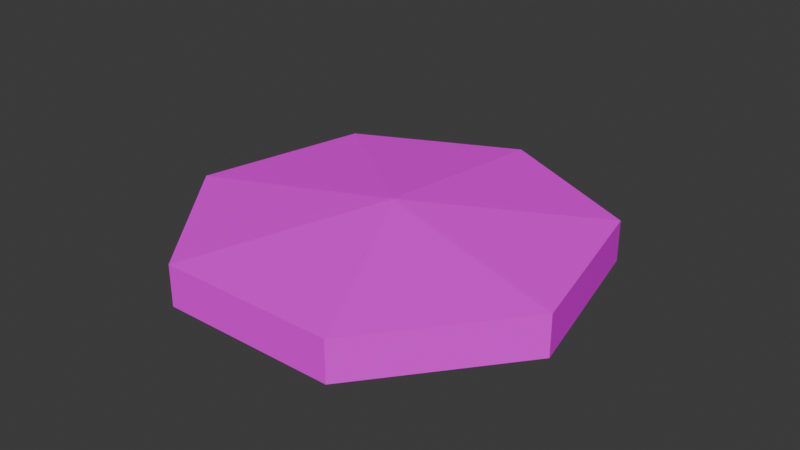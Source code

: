 # Source: Cookie01.blend  (saved by Blender 4.3.32; exported with 4.5.12 LTS)
import bpy
from mathutils import Matrix  # noqa: F401  (used for matrix-valued properties, if any)

bpy.ops.wm.read_factory_settings(use_empty=True)
scene = bpy.context.scene
scene.name = 'Scene'

# ---- collections
col_collection = bpy.data.collections.new('Collection'); scene.collection.children.link(col_collection)

# ---- images (referenced by path relative to the original .blend; pixels are not part of the script)
import os
ASSET_DIR = os.environ.get("B2B_ASSET_DIR", "")  # directory of the original .blend (textures are referenced by path, not embedded)
HERE = os.path.dirname(os.path.abspath(__file__))  # packed textures are extracted next to this script under _unpacked/

def load_image(name, relpath, width, height, colorspace="sRGB"):
    """Load a texture the original file referenced (path relative to the .blend, or extracted next to this script)."""
    p = next((c for c in (os.path.join(HERE, relpath), os.path.join(ASSET_DIR, relpath)) if relpath and os.path.exists(c)), "")
    if p:
        img = bpy.data.images.load(p, check_existing=True)
        img.name = name
    else:  # same state as the original file: an image datablock whose file is absent (Cycles renders it pink)
        img = bpy.data.images.new(name, width, height)
        img.source = "FILE"
        img.filepath = "//" + (relpath or name)
    img.colorspace_settings.name = colorspace
    return img
img_cookie01_a_jpg = load_image('Cookie01_a.jpg', 'Cookie01_a.jpg', 1024, 1024, 'sRGB')

# ---- materials (node trees are filled in below, after node groups)
mat_primary = bpy.data.materials.new('Primary')
mat_primary.alpha_threshold = 0.0
mat_primary.roughness = 0.5
mat_primary.line_color = (0.0, 0.0, 0.0, 1.0)

# ---- material node trees
mat_primary.use_nodes = True; mat_primary.node_tree.nodes.clear()
_N = mat_primary.node_tree.nodes; _L = mat_primary.node_tree.links
n0 = _N.new('ShaderNodeOutputMaterial'); n0.name = 'Material Output'; n0.location = (300, 300)
n1 = _N.new('ShaderNodeBsdfPrincipled'); n1.name = 'Principled BSDF'; n1.location = (10, 300)
n1.inputs[3].default_value = 1.45
n1.inputs[13].default_value = 0.05
n2 = _N.new('ShaderNodeTexImage'); n2.name = 'Image Texture'; n2.location = (-280, 280)
n2.image = img_cookie01_a_jpg
n2.interpolation = 'Closest'
_L.new(n1.outputs[0], n0.inputs[0])
_L.new(n2.outputs[0], n1.inputs[0])
n0.is_active_output = True

# ---- world
world_world = bpy.data.worlds.new('World'); scene.world = world_world
world_world.use_nodes = True; world_world.node_tree.nodes.clear()
_N = world_world.node_tree.nodes; _L = world_world.node_tree.links
n0 = _N.new('ShaderNodeOutputWorld'); n0.name = 'World Output'; n0.location = (300, 300)
n1 = _N.new('ShaderNodeBackground'); n1.name = 'Background'; n1.location = (10, 300)
n1.inputs[0].default_value = (0.05088, 0.05088, 0.05088, 1.0)
_L.new(n1.outputs[0], n0.inputs[0])
n0.is_active_output = True
world_world.color = (0.05088, 0.05088, 0.05088)
world_world.sun_shadow_jitter_overblur = 0.0

# ---- meshes
me_cylinder = bpy.data.meshes.new('Cylinder')
me_cylinder.from_pydata([(-3.418e-10, 0.06232, -3.725e-09), (-3.418e-10, 0.06232, 0.01313), (0.05131, 0.03761, -3.725e-09), (0.05131, 0.03761, 0.01313), (0.06398, -0.01791, -3.725e-09), (0.06398, -0.01791, 0.01313), (0.02847, -0.06244, -3.725e-09), (0.02847, -0.06244, 0.01313), (-0.02847, -0.06244, -3.725e-09), (-0.02847, -0.06244, 0.01313), (-0.06398, -0.01791, -3.725e-09), (-0.06398, -0.01791, 0.01313), (-0.05131, 0.03761, -3.725e-09), (-0.05131, 0.03761, 0.01313), (0.0, -0.003308, 0.01951), (-4.257e-10, -0.003308, 0.002075)], [], [(0, 1, 3, 2), (2, 3, 5, 4), (4, 5, 7, 6), (6, 7, 9, 8), (8, 9, 11, 10), (5, 3, 14), (10, 11, 13, 12), (12, 13, 1, 0), (11, 9, 14), (3, 1, 14), (1, 13, 14), (9, 7, 14), (7, 5, 14), (13, 11, 14), (8, 10, 15), (0, 2, 15), (4, 6, 15), (10, 12, 15), (6, 8, 15), (12, 0, 15), (2, 4, 15)])
_uv = me_cylinder.uv_layers.new(name='UVMap')
_uv.uv.foreach_set('vector', [0.2812, 0.4375, 0.2812, 0.5625, 0.6875, 0.5625, 0.6875, 0.4375, 0.7188, 0.4375, 0.7188, 0.5625, 0.2812, 0.5625, 0.2812, 0.4375, 0.625, 0.4375, 0.625, 0.5625, 0.2812, 0.5625, 0.2812, 0.4375, 0.6875, 0.4375, 0.6875, 0.5625, 0.25, 0.5625, 0.25, 0.4375, 0.2812, 0.4375, 0.2812, 0.5625, 0.625, 0.5625, 0.625, 0.4375, 1.0, 0.3859, 0.901, 0.8198, 0.5, 0.5, 0.2812, 0.4375, 0.2812, 0.5625, 0.6875, 0.5625, 0.6875, 0.4375, 0.3125, 0.4375, 0.3125, 0.5625, 0.6875, 0.5625, 0.6875, 0.4375, 0.0, 0.3859, 0.2775, 0.03793, 0.5, 0.5, 0.901, 0.8198, 0.5, 1.013, 0.5, 0.5, 0.5, 1.013, 0.09903, 0.8198, 0.5, 0.5, 0.2775, 0.03793, 0.7225, 0.03793, 0.5, 0.5, 0.7225, 0.03793, 1.0, 0.3859, 0.5, 0.5, 0.09903, 0.8198, 0.0, 0.3859, 0.5, 0.5, 0.2775, 0.03793, 0.0, 0.3859, 0.5, 0.5, 0.5, 1.013, 0.901, 0.8198, 0.5, 0.5, 1.0, 0.3859, 0.7225, 0.03793, 0.5, 0.5, 0.0, 0.3859, 0.09903, 0.8198, 0.5, 0.5, 0.7225, 0.03793, 0.2775, 0.03793, 0.5, 0.5, 0.09903, 0.8198, 0.5, 1.013, 0.5, 0.5, 0.901, 0.8198, 1.0, 0.3859, 0.5, 0.5])
me_cylinder.materials.append(mat_primary)
me_cylinder.update()

# ---- objects
ob_cookie01 = bpy.data.objects.new('Cookie01', me_cylinder)

# ---- transforms, parenting, visibility, modifiers, constraints
ob_cookie01.location = (0.0, 0.0, 0.0)

# ---- collection membership
col_collection.objects.link(ob_cookie01)

# ---- scene / render settings (as saved in the file)
scene.frame_start = 1; scene.frame_end = 250; scene.frame_set(1)
scene.render.engine = 'BLENDER_EEVEE_NEXT'
bpy.context.view_layer.update()

# ---- added for rendering (the .blend has no active camera and no usable light): camera, sun
cam_auto = bpy.data.cameras.new('AutoCamera')
cam_auto.lens = 50.0
cam_auto.sensor_width = 36.0
cam_auto.clip_end = 1000.0
ob_auto_camera = bpy.data.objects.new('AutoCamera', cam_auto)
scene.collection.objects.link(ob_auto_camera)
ob_auto_camera.location = (0.185045, -0.222112, 0.157791)
ob_auto_camera.rotation_euler = (1.09748, -7.21219e-08, 0.694738)
scene.camera = ob_auto_camera
light_auto_sun = bpy.data.lights.new('AutoSun', 'SUN')
light_auto_sun.energy = 3.0
light_auto_sun.angle = 0.0523599
ob_auto_sun = bpy.data.objects.new('AutoSun', light_auto_sun)
scene.collection.objects.link(ob_auto_sun)
ob_auto_sun.rotation_euler = (0.872665, 0.174533, 0.523599)
bpy.context.view_layer.update()
